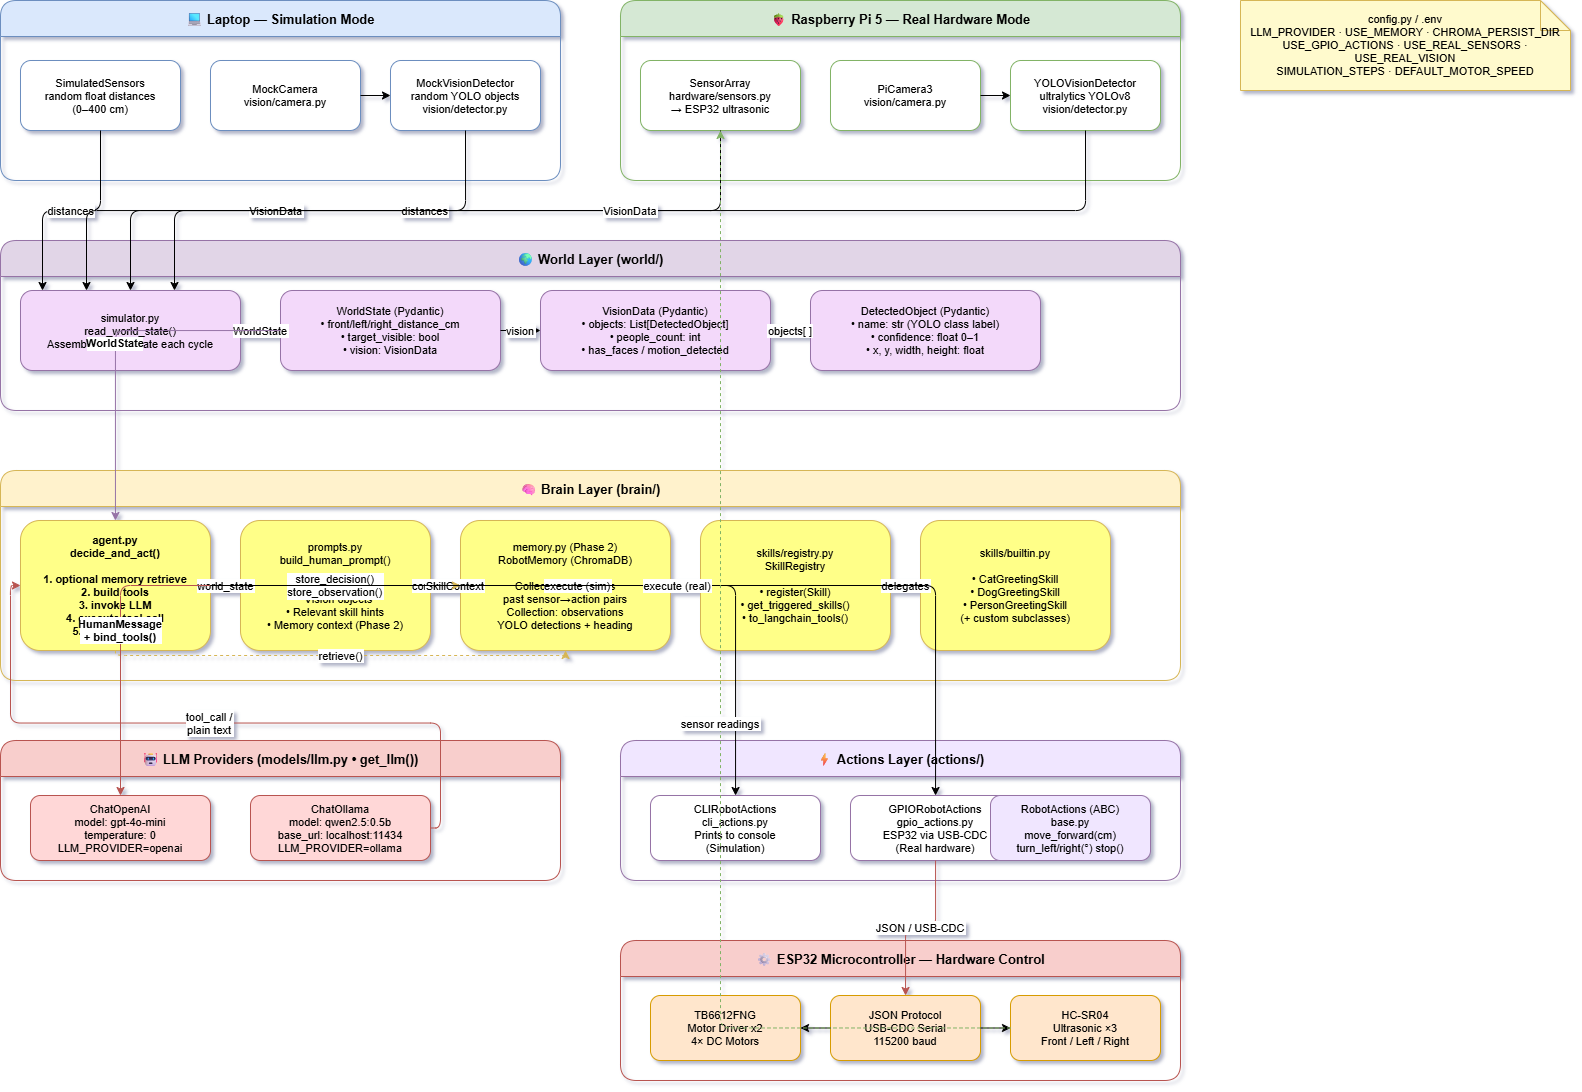

The diagram above was exported from draw.io. Its source (the exported page's mxGraphModel, read from the mxfile embedded in the PNG):
<mxGraphModel dx="1664" dy="1015" grid="0" gridSize="10" guides="1" tooltips="1" connect="1" arrows="1" fold="1" page="1" pageScale="1" pageWidth="1920" pageHeight="1080" math="0" shadow="1">
  <root>
    <mxCell id="0" />
    <mxCell id="1" parent="0" />
    <mxCell id="grp_laptop" parent="1" style="swimlane;startSize=36;fillColor=#dae8fc;strokeColor=#6c8ebf;fontStyle=1;fontSize=13;rounded=1;" value="💻  Laptop — Simulation Mode" vertex="1">
      <mxGeometry height="180" width="560" x="40" y="40" as="geometry" />
    </mxCell>
    <mxCell id="sim_sensors" parent="grp_laptop" style="rounded=1;fillColor=#ffffff;strokeColor=#6c8ebf;fontSize=11;" value="SimulatedSensors&#10;random float distances&#10;(0–400 cm)" vertex="1">
      <mxGeometry height="70" width="160" x="20" y="60" as="geometry" />
    </mxCell>
    <mxCell id="mock_cam" parent="grp_laptop" style="rounded=1;fillColor=#ffffff;strokeColor=#6c8ebf;fontSize=11;" value="MockCamera&#10;vision/camera.py" vertex="1">
      <mxGeometry height="70" width="150" x="210" y="60" as="geometry" />
    </mxCell>
    <mxCell id="mock_vision" parent="grp_laptop" style="rounded=1;fillColor=#ffffff;strokeColor=#6c8ebf;fontSize=11;" value="MockVisionDetector&#10;random YOLO objects&#10;vision/detector.py" vertex="1">
      <mxGeometry height="70" width="150" x="390" y="60" as="geometry" />
    </mxCell>
    <mxCell id="e_mock_cam_vis" edge="1" parent="grp_laptop" source="mock_cam" style="edgeStyle=orthogonalEdgeStyle;" target="mock_vision" value="">
      <mxGeometry relative="1" as="geometry" />
    </mxCell>
    <mxCell id="grp_pi5" parent="1" style="swimlane;startSize=36;fillColor=#d5e8d4;strokeColor=#82b366;fontStyle=1;fontSize=13;rounded=1;" value="🍓  Raspberry Pi 5 — Real Hardware Mode" vertex="1">
      <mxGeometry height="180" width="560" x="660" y="40" as="geometry" />
    </mxCell>
    <mxCell id="real_sensors" parent="grp_pi5" style="rounded=1;fillColor=#ffffff;strokeColor=#82b366;fontSize=11;" value="SensorArray&#10;hardware/sensors.py&#10;→ ESP32 ultrasonic" vertex="1">
      <mxGeometry height="70" width="160" x="20" y="60" as="geometry" />
    </mxCell>
    <mxCell id="real_cam" parent="grp_pi5" style="rounded=1;fillColor=#ffffff;strokeColor=#82b366;fontSize=11;" value="PiCamera3&#10;vision/camera.py" vertex="1">
      <mxGeometry height="70" width="150" x="210" y="60" as="geometry" />
    </mxCell>
    <mxCell id="yolo_vision" parent="grp_pi5" style="rounded=1;fillColor=#ffffff;strokeColor=#82b366;fontSize=11;" value="YOLOVisionDetector&#10;ultralytics YOLOv8&#10;vision/detector.py" vertex="1">
      <mxGeometry height="70" width="150" x="390" y="60" as="geometry" />
    </mxCell>
    <mxCell id="e_real_cam_vis" edge="1" parent="grp_pi5" source="real_cam" style="edgeStyle=orthogonalEdgeStyle;" target="yolo_vision" value="">
      <mxGeometry relative="1" as="geometry" />
    </mxCell>
    <mxCell id="grp_world" parent="1" style="swimlane;startSize=36;fillColor=#e1d5e7;strokeColor=#9673a6;fontStyle=1;fontSize=13;rounded=1;" value="🌍  World Layer  (world/)" vertex="1">
      <mxGeometry height="170" width="1180" x="40" y="280" as="geometry" />
    </mxCell>
    <mxCell id="simulator" parent="grp_world" style="rounded=1;fillColor=#f3d9fa;strokeColor=#9673a6;fontSize=11;" value="simulator.py&#10;read_world_state()&#10;Assembles WorldState each cycle" vertex="1">
      <mxGeometry height="80" width="220" x="20" y="50" as="geometry" />
    </mxCell>
    <mxCell id="worldstate" parent="grp_world" style="rounded=1;fillColor=#f3d9fa;strokeColor=#9673a6;fontSize=11;" value="WorldState  (Pydantic)&#10;• front/left/right_distance_cm&#10;• target_visible: bool&#10;• vision: VisionData" vertex="1">
      <mxGeometry height="80" width="220" x="280" y="50" as="geometry" />
    </mxCell>
    <mxCell id="visiondata" parent="grp_world" style="rounded=1;fillColor=#f3d9fa;strokeColor=#9673a6;fontSize=11;" value="VisionData  (Pydantic)&#10;• objects: List[DetectedObject]&#10;• people_count: int&#10;• has_faces / motion_detected" vertex="1">
      <mxGeometry height="80" width="230" x="540" y="50" as="geometry" />
    </mxCell>
    <mxCell id="detobj" parent="grp_world" style="rounded=1;fillColor=#f3d9fa;strokeColor=#9673a6;fontSize=11;" value="DetectedObject  (Pydantic)&#10;• name: str  (YOLO class label)&#10;• confidence: float  0–1&#10;• x, y, width, height: float" vertex="1">
      <mxGeometry height="80" width="230" x="810" y="50" as="geometry" />
    </mxCell>
    <mxCell id="e_sim_ws" edge="1" parent="grp_world" source="simulator" style="edgeStyle=orthogonalEdgeStyle;" target="worldstate" value="WorldState">
      <mxGeometry relative="1" as="geometry" />
    </mxCell>
    <mxCell id="e_ws_vd" edge="1" parent="grp_world" source="worldstate" style="edgeStyle=orthogonalEdgeStyle;" target="visiondata" value="vision">
      <mxGeometry relative="1" as="geometry" />
    </mxCell>
    <mxCell id="e_vd_do" edge="1" parent="grp_world" source="visiondata" style="edgeStyle=orthogonalEdgeStyle;" target="detobj" value="objects[ ]">
      <mxGeometry relative="1" as="geometry" />
    </mxCell>
    <mxCell id="grp_brain" parent="1" style="swimlane;startSize=36;fillColor=#fff2cc;strokeColor=#d6b656;fontStyle=1;fontSize=13;rounded=1;" value="🧠  Brain Layer  (brain/)" vertex="1">
      <mxGeometry height="210" width="1180" x="40" y="510" as="geometry" />
    </mxCell>
    <mxCell id="agent" parent="grp_brain" style="rounded=1;fillColor=#ffff88;strokeColor=#d6b656;fontSize=11;fontStyle=1;" value="agent.py&#10;decide_and_act()&#10;&#10;1. optional memory retrieve&#10;2. build tools&#10;3. invoke LLM&#10;4. execute tool call&#10;5. store memory" vertex="1">
      <mxGeometry height="130" width="190" x="20" y="50" as="geometry" />
    </mxCell>
    <mxCell id="prompts" parent="grp_brain" style="rounded=1;fillColor=#ffff88;strokeColor=#d6b656;fontSize=11;" value="prompts.py&#10;build_human_prompt()&#10;&#10;• Sensor readings&#10;• Vision objects&#10;• Relevant skill hints&#10;• Memory context (Phase 2)" vertex="1">
      <mxGeometry height="130" width="190" x="240" y="50" as="geometry" />
    </mxCell>
    <mxCell id="memory" parent="grp_brain" style="rounded=1;fillColor=#ffff88;strokeColor=#d6b656;fontSize=11;" value="memory.py  (Phase 2)&#10;RobotMemory (ChromaDB)&#10;&#10;Collection: decisions&#10;  past sensor→action pairs&#10;Collection: observations&#10;  YOLO detections + heading" vertex="1">
      <mxGeometry height="130" width="210" x="460" y="50" as="geometry" />
    </mxCell>
    <mxCell id="skillreg" parent="grp_brain" style="rounded=1;fillColor=#ffff88;strokeColor=#d6b656;fontSize=11;" value="skills/registry.py&#10;SkillRegistry&#10;&#10;• register(Skill)&#10;• get_triggered_skills()&#10;• to_langchain_tools()" vertex="1">
      <mxGeometry height="130" width="190" x="700" y="50" as="geometry" />
    </mxCell>
    <mxCell id="skills_builtin" parent="grp_brain" style="rounded=1;fillColor=#ffff88;strokeColor=#d6b656;fontSize=11;" value="skills/builtin.py&#10;&#10;• CatGreetingSkill&#10;• DogGreetingSkill&#10;• PersonGreetingSkill&#10;  (+ custom subclasses)" vertex="1">
      <mxGeometry height="130" width="190" x="920" y="50" as="geometry" />
    </mxCell>
    <mxCell id="e_agent_mem_get" edge="1" parent="grp_brain" source="agent" style="edgeStyle=orthogonalEdgeStyle;dashed=1;strokeColor=#d6b656;" target="memory" value="retrieve()">
      <mxGeometry relative="1" as="geometry">
        <Array as="points">
          <mxPoint x="115" y="185" />
          <mxPoint x="565" y="185" />
        </Array>
      </mxGeometry>
    </mxCell>
    <mxCell id="e_mem_prompts" edge="1" parent="grp_brain" source="memory" style="edgeStyle=orthogonalEdgeStyle;dashed=1;strokeColor=#d6b656;" target="prompts" value="context string">
      <mxGeometry relative="1" as="geometry" />
    </mxCell>
    <mxCell id="e_agent_prompts" edge="1" parent="grp_brain" source="agent" style="edgeStyle=orthogonalEdgeStyle;" target="prompts" value="world_state">
      <mxGeometry relative="1" as="geometry" />
    </mxCell>
    <mxCell id="e_agent_skills" edge="1" parent="grp_brain" source="agent" style="edgeStyle=orthogonalEdgeStyle;" target="skillreg" value="SkillContext">
      <mxGeometry relative="1" as="geometry" />
    </mxCell>
    <mxCell id="e_skills_builtin" edge="1" parent="grp_brain" source="skillreg" style="edgeStyle=orthogonalEdgeStyle;" target="skills_builtin" value="delegates">
      <mxGeometry relative="1" as="geometry" />
    </mxCell>
    <mxCell id="e_agent_mem_store" edge="1" parent="grp_brain" source="agent" style="edgeStyle=orthogonalEdgeStyle;dashed=1;strokeColor=#d6b656;" target="memory" value="store_decision()&#10;store_observation()">
      <mxGeometry relative="1" as="geometry" />
    </mxCell>
    <mxCell id="grp_llm" parent="1" style="swimlane;startSize=36;fillColor=#f8cecc;strokeColor=#b85450;fontStyle=1;fontSize=13;rounded=1;" value="🤖  LLM Providers  (models/llm.py  •  get_llm())" vertex="1">
      <mxGeometry height="140" width="560" x="40" y="780" as="geometry" />
    </mxCell>
    <mxCell id="openai_llm" parent="grp_llm" style="rounded=1;fillColor=#ffd7d7;strokeColor=#b85450;fontSize=11;" value="ChatOpenAI&#10;model: gpt-4o-mini&#10;temperature: 0&#10;LLM_PROVIDER=openai" vertex="1">
      <mxGeometry height="65" width="180" x="30" y="55" as="geometry" />
    </mxCell>
    <mxCell id="ollama_llm" parent="grp_llm" style="rounded=1;fillColor=#ffd7d7;strokeColor=#b85450;fontSize=11;" value="ChatOllama&#10;model: qwen2.5:0.5b&#10;base_url: localhost:11434&#10;LLM_PROVIDER=ollama" vertex="1">
      <mxGeometry height="65" width="180" x="250" y="55" as="geometry" />
    </mxCell>
    <mxCell id="grp_actions" parent="1" style="swimlane;startSize=36;fillColor=#f0e6ff;strokeColor=#9673a6;fontStyle=1;fontSize=13;rounded=1;" value="⚡  Actions Layer  (actions/)" vertex="1">
      <mxGeometry height="140" width="560" x="660" y="780" as="geometry" />
    </mxCell>
    <mxCell id="cli_actions" parent="grp_actions" style="rounded=1;fillColor=#ffffff;strokeColor=#9673a6;fontSize=11;" value="CLIRobotActions&#10;cli_actions.py&#10;Prints to console&#10;(Simulation)" vertex="1">
      <mxGeometry height="65" width="170" x="30" y="55" as="geometry" />
    </mxCell>
    <mxCell id="gpio_actions" parent="grp_actions" style="rounded=1;fillColor=#ffffff;strokeColor=#9673a6;fontSize=11;" value="GPIORobotActions&#10;gpio_actions.py&#10;ESP32 via USB-CDC&#10;(Real hardware)" vertex="1">
      <mxGeometry height="65" width="170" x="230" y="55" as="geometry" />
    </mxCell>
    <mxCell id="actions_base" parent="grp_actions" style="rounded=1;fillColor=#f0e6ff;strokeColor=#9673a6;fontSize=11;" value="RobotActions (ABC)&#10;base.py&#10;move_forward(cm)&#10;turn_left/right(°)  stop()" vertex="1">
      <mxGeometry height="65" width="160" x="370" y="55" as="geometry" />
    </mxCell>
    <mxCell id="grp_esp32" parent="1" style="swimlane;startSize=36;fillColor=#f8cecc;strokeColor=#b85450;fontStyle=1;fontSize=13;rounded=1;" value="⚙  ESP32 Microcontroller — Hardware Control" vertex="1">
      <mxGeometry height="140" width="560" x="660" y="980" as="geometry" />
    </mxCell>
    <mxCell id="esp32_motors" parent="grp_esp32" style="rounded=1;fillColor=#ffe6cc;strokeColor=#d79b00;fontSize=11;" value="TB6612FNG&#10;Motor Driver x2&#10;4× DC Motors" vertex="1">
      <mxGeometry height="65" width="150" x="30" y="55" as="geometry" />
    </mxCell>
    <mxCell id="esp32_proto" parent="grp_esp32" style="rounded=1;fillColor=#ffe6cc;strokeColor=#d79b00;fontSize=11;" value="JSON Protocol&#10;USB-CDC Serial&#10;115200 baud" vertex="1">
      <mxGeometry height="65" width="150" x="210" y="55" as="geometry" />
    </mxCell>
    <mxCell id="esp32_sensors" parent="grp_esp32" style="rounded=1;fillColor=#ffe6cc;strokeColor=#d79b00;fontSize=11;" value="HC-SR04&#10;Ultrasonic ×3&#10;Front / Left / Right" vertex="1">
      <mxGeometry height="65" width="150" x="390" y="55" as="geometry" />
    </mxCell>
    <mxCell id="e_esp32_motors" edge="1" parent="grp_esp32" source="esp32_proto" style="edgeStyle=orthogonalEdgeStyle;" target="esp32_motors" value="">
      <mxGeometry relative="1" as="geometry" />
    </mxCell>
    <mxCell id="e_esp32_sensors" edge="1" parent="grp_esp32" source="esp32_proto" style="edgeStyle=orthogonalEdgeStyle;" target="esp32_sensors" value="">
      <mxGeometry relative="1" as="geometry" />
    </mxCell>
    <mxCell id="config_note" parent="1" style="shape=note;whiteSpace=wrap;fontSize=11;fillColor=#fffacd;strokeColor=#d6b656;" value="config.py / .env&#10;LLM_PROVIDER · USE_MEMORY · CHROMA_PERSIST_DIR&#10;USE_GPIO_ACTIONS · USE_REAL_SENSORS · USE_REAL_VISION&#10;SIMULATION_STEPS · DEFAULT_MOTOR_SPEED" vertex="1">
      <mxGeometry height="90" width="330" x="1280" y="40" as="geometry" />
    </mxCell>
    <mxCell id="e_simsens_sim" edge="1" parent="1" source="sim_sensors" style="edgeStyle=orthogonalEdgeStyle;exitX=0.5;exitY=1;entryX=0.1;entryY=0;" target="simulator" value="distances">
      <mxGeometry relative="1" as="geometry" />
    </mxCell>
    <mxCell id="e_mockvision_sim" edge="1" parent="1" source="mock_vision" style="edgeStyle=orthogonalEdgeStyle;exitX=0.5;exitY=1;entryX=0.3;entryY=0;" target="simulator" value="VisionData">
      <mxGeometry relative="1" as="geometry" />
    </mxCell>
    <mxCell id="e_realsens_sim" edge="1" parent="1" source="real_sensors" style="edgeStyle=orthogonalEdgeStyle;exitX=0.5;exitY=1;entryX=0.5;entryY=0;" target="simulator" value="distances">
      <mxGeometry relative="1" as="geometry" />
    </mxCell>
    <mxCell id="e_yolovision_sim" edge="1" parent="1" source="yolo_vision" style="edgeStyle=orthogonalEdgeStyle;exitX=0.5;exitY=1;entryX=0.7;entryY=0;" target="simulator" value="VisionData">
      <mxGeometry relative="1" as="geometry" />
    </mxCell>
    <mxCell id="e_ws_agent" edge="1" parent="1" source="worldstate" style="edgeStyle=orthogonalEdgeStyle;strokeColor=#9673a6;fontStyle=1;" target="agent" value="WorldState">
      <mxGeometry relative="1" as="geometry" />
    </mxCell>
    <mxCell id="e_prompts_llm" edge="1" parent="1" source="prompts" style="edgeStyle=orthogonalEdgeStyle;strokeColor=#b85450;fontStyle=1;" target="openai_llm" value="HumanMessage&#10;+ bind_tools()">
      <mxGeometry relative="1" as="geometry" />
    </mxCell>
    <mxCell id="e_llm_agent" edge="1" parent="1" source="ollama_llm" style="edgeStyle=orthogonalEdgeStyle;strokeColor=#b85450;exitX=1;exitY=0.5;entryX=0;entryY=0.5;" target="agent" value="tool_call /&#10;plain text">
      <mxGeometry relative="1" as="geometry" />
    </mxCell>
    <mxCell id="e_agent_cli" edge="1" parent="1" source="agent" style="edgeStyle=orthogonalEdgeStyle;" target="cli_actions" value="execute (sim)">
      <mxGeometry relative="1" as="geometry" />
    </mxCell>
    <mxCell id="e_agent_gpio" edge="1" parent="1" source="agent" style="edgeStyle=orthogonalEdgeStyle;" target="gpio_actions" value="execute (real)">
      <mxGeometry relative="1" as="geometry" />
    </mxCell>
    <mxCell id="e_gpio_esp32" edge="1" parent="1" source="gpio_actions" style="edgeStyle=orthogonalEdgeStyle;strokeColor=#b85450;" target="esp32_proto" value="JSON / USB-CDC">
      <mxGeometry relative="1" as="geometry" />
    </mxCell>
    <mxCell id="e_esp32_realsens" edge="1" parent="1" source="esp32_sensors" style="edgeStyle=orthogonalEdgeStyle;dashed=1;strokeColor=#82b366;" target="real_sensors" value="sensor readings">
      <mxGeometry relative="1" as="geometry" />
    </mxCell>
  </root>
</mxGraphModel>